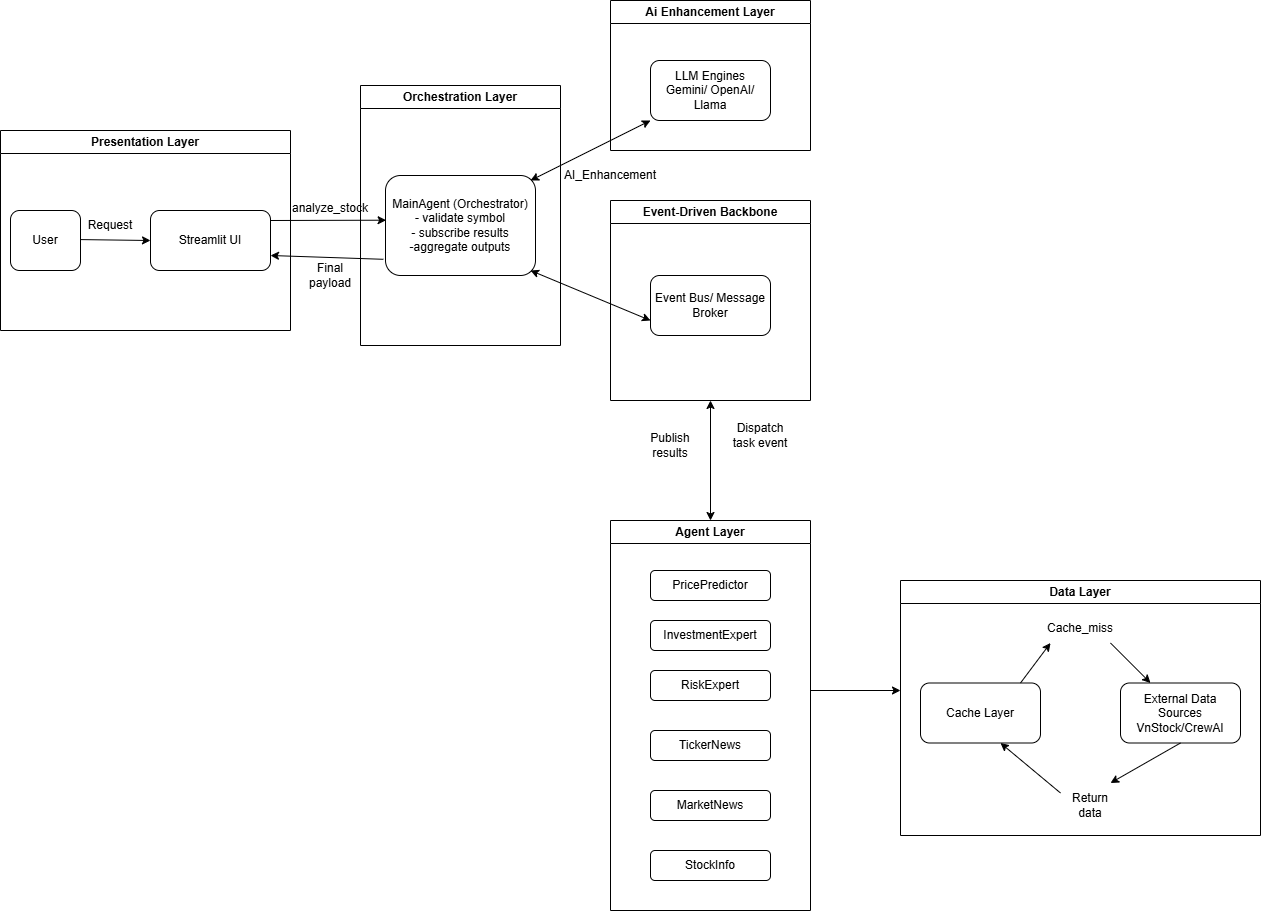

The diagram above was exported from draw.io. Its source (the exported page's mxGraphModel, read from the mxfile embedded in the PNG):
<mxGraphModel dx="1427" dy="1790" grid="1" gridSize="10" guides="1" tooltips="1" connect="1" arrows="1" fold="1" page="1" pageScale="1" pageWidth="850" pageHeight="1100" math="0" shadow="0">
  <root>
    <mxCell id="0" />
    <mxCell id="1" parent="0" />
    <mxCell id="CXEEDWeAZttbjGmWBMaf-131" parent="1" style="swimlane;whiteSpace=wrap;html=1;" value="Presentation Layer" vertex="1">
      <mxGeometry height="200" width="290" x="40" y="450" as="geometry" />
    </mxCell>
    <mxCell id="CXEEDWeAZttbjGmWBMaf-132" parent="CXEEDWeAZttbjGmWBMaf-131" style="rounded=1;whiteSpace=wrap;html=1;" value="User" vertex="1">
      <mxGeometry height="60" width="70" x="10" y="80" as="geometry" />
    </mxCell>
    <mxCell id="CXEEDWeAZttbjGmWBMaf-133" edge="1" parent="CXEEDWeAZttbjGmWBMaf-131" style="endArrow=classic;html=1;rounded=0;entryX=0;entryY=0.5;entryDx=0;entryDy=0;" target="CXEEDWeAZttbjGmWBMaf-134" value="">
      <mxGeometry height="50" relative="1" width="50" as="geometry">
        <mxPoint x="80" y="109.09" as="sourcePoint" />
        <mxPoint x="140" y="109.09" as="targetPoint" />
      </mxGeometry>
    </mxCell>
    <mxCell id="CXEEDWeAZttbjGmWBMaf-134" parent="CXEEDWeAZttbjGmWBMaf-131" style="rounded=1;whiteSpace=wrap;html=1;" value="Streamlit UI" vertex="1">
      <mxGeometry height="60" width="120" x="150" y="80" as="geometry" />
    </mxCell>
    <mxCell id="CXEEDWeAZttbjGmWBMaf-136" parent="CXEEDWeAZttbjGmWBMaf-131" style="text;html=1;whiteSpace=wrap;strokeColor=none;fillColor=none;align=center;verticalAlign=middle;rounded=0;" value="Request" vertex="1">
      <mxGeometry height="30" width="60" x="80" y="80" as="geometry" />
    </mxCell>
    <mxCell id="CXEEDWeAZttbjGmWBMaf-139" edge="1" parent="CXEEDWeAZttbjGmWBMaf-131" style="endArrow=classic;html=1;rounded=0;entryX=0.004;entryY=0.447;entryDx=0;entryDy=0;entryPerimeter=0;" target="CXEEDWeAZttbjGmWBMaf-138" value="">
      <mxGeometry height="50" relative="1" width="50" as="geometry">
        <mxPoint x="270" y="90" as="sourcePoint" />
        <mxPoint x="320" y="40" as="targetPoint" />
      </mxGeometry>
    </mxCell>
    <mxCell id="CXEEDWeAZttbjGmWBMaf-137" parent="1" style="swimlane;whiteSpace=wrap;html=1;" value="Orchestration Layer" vertex="1">
      <mxGeometry height="260" width="200" x="400" y="405" as="geometry" />
    </mxCell>
    <mxCell id="CXEEDWeAZttbjGmWBMaf-138" parent="CXEEDWeAZttbjGmWBMaf-137" style="rounded=1;whiteSpace=wrap;html=1;" value="MainAgent (Orchestrator)&lt;div&gt;- validate symbol&lt;/div&gt;&lt;div&gt;- subscribe results&lt;/div&gt;&lt;div&gt;-aggregate outputs&lt;/div&gt;" vertex="1">
      <mxGeometry height="100" width="150" x="25" y="90" as="geometry" />
    </mxCell>
    <mxCell id="CXEEDWeAZttbjGmWBMaf-149" edge="1" parent="CXEEDWeAZttbjGmWBMaf-137" style="endArrow=classic;startArrow=classic;html=1;rounded=0;entryX=0;entryY=1;entryDx=0;entryDy=0;" target="CXEEDWeAZttbjGmWBMaf-146" value="">
      <mxGeometry height="50" relative="1" width="50" as="geometry">
        <mxPoint x="170" y="95" as="sourcePoint" />
        <mxPoint x="220" y="45" as="targetPoint" />
      </mxGeometry>
    </mxCell>
    <mxCell id="CXEEDWeAZttbjGmWBMaf-151" edge="1" parent="CXEEDWeAZttbjGmWBMaf-137" source="CXEEDWeAZttbjGmWBMaf-152" style="endArrow=classic;startArrow=classic;html=1;rounded=0;exitX=0;exitY=0.75;exitDx=0;exitDy=0;" value="">
      <mxGeometry height="50" relative="1" width="50" as="geometry">
        <mxPoint x="280" y="245" as="sourcePoint" />
        <mxPoint x="170" y="185" as="targetPoint" />
      </mxGeometry>
    </mxCell>
    <mxCell id="CXEEDWeAZttbjGmWBMaf-140" parent="1" style="text;html=1;whiteSpace=wrap;strokeColor=none;fillColor=none;align=center;verticalAlign=middle;rounded=0;" value="analyze_stock&lt;div&gt;&lt;br&gt;&lt;/div&gt;" vertex="1">
      <mxGeometry height="30" width="60" x="340" y="520" as="geometry" />
    </mxCell>
    <mxCell id="CXEEDWeAZttbjGmWBMaf-141" edge="1" parent="1" source="CXEEDWeAZttbjGmWBMaf-138" style="endArrow=classic;html=1;rounded=0;entryX=1;entryY=0.75;entryDx=0;entryDy=0;exitX=-0.014;exitY=0.838;exitDx=0;exitDy=0;exitPerimeter=0;" target="CXEEDWeAZttbjGmWBMaf-134" value="">
      <mxGeometry height="50" relative="1" width="50" as="geometry">
        <mxPoint x="350" y="630" as="sourcePoint" />
        <mxPoint x="400" y="580" as="targetPoint" />
      </mxGeometry>
    </mxCell>
    <mxCell id="CXEEDWeAZttbjGmWBMaf-142" parent="1" style="text;html=1;whiteSpace=wrap;strokeColor=none;fillColor=none;align=center;verticalAlign=middle;rounded=0;" value="Final payload" vertex="1">
      <mxGeometry height="30" width="60" x="340" y="580" as="geometry" />
    </mxCell>
    <mxCell id="CXEEDWeAZttbjGmWBMaf-145" parent="1" style="swimlane;whiteSpace=wrap;html=1;" value="Ai Enhancement Layer" vertex="1">
      <mxGeometry height="150" width="200" x="650" y="320" as="geometry" />
    </mxCell>
    <mxCell id="CXEEDWeAZttbjGmWBMaf-146" parent="CXEEDWeAZttbjGmWBMaf-145" style="rounded=1;whiteSpace=wrap;html=1;" value="LLM Engines&lt;div&gt;Gemini/ OpenAI/ Llama&lt;/div&gt;" vertex="1">
      <mxGeometry height="60" width="120" x="40" y="60" as="geometry" />
    </mxCell>
    <mxCell id="CXEEDWeAZttbjGmWBMaf-148" parent="1" style="text;html=1;whiteSpace=wrap;strokeColor=none;fillColor=none;align=center;verticalAlign=middle;rounded=0;" value="AI_Enhancement" vertex="1">
      <mxGeometry height="30" width="60" x="620" y="480" as="geometry" />
    </mxCell>
    <mxCell id="CXEEDWeAZttbjGmWBMaf-150" parent="1" style="swimlane;whiteSpace=wrap;html=1;" value="Event-Driven Backbone" vertex="1">
      <mxGeometry height="200" width="200" x="650" y="520" as="geometry" />
    </mxCell>
    <mxCell id="CXEEDWeAZttbjGmWBMaf-152" parent="CXEEDWeAZttbjGmWBMaf-150" style="rounded=1;whiteSpace=wrap;html=1;" value="Event Bus/ Message Broker" vertex="1">
      <mxGeometry height="60" width="120" x="40" y="75" as="geometry" />
    </mxCell>
    <mxCell id="CXEEDWeAZttbjGmWBMaf-153" parent="1" style="swimlane;whiteSpace=wrap;html=1;" value="Agent Layer" vertex="1">
      <mxGeometry height="390" width="200" x="650" y="840" as="geometry" />
    </mxCell>
    <mxCell id="CXEEDWeAZttbjGmWBMaf-154" parent="CXEEDWeAZttbjGmWBMaf-153" style="rounded=1;whiteSpace=wrap;html=1;" value="PricePredictor" vertex="1">
      <mxGeometry height="30" width="120" x="40" y="50" as="geometry" />
    </mxCell>
    <mxCell id="CXEEDWeAZttbjGmWBMaf-157" parent="CXEEDWeAZttbjGmWBMaf-153" style="rounded=1;whiteSpace=wrap;html=1;" value="&lt;div style=&quot;text-align: start;&quot;&gt;&lt;span style=&quot;background-color: transparent; font-size: 0px; text-wrap-mode: nowrap;&quot;&gt;&lt;font color=&quot;rgba(0, 0, 0, 0)&quot; face=&quot;monospace&quot;&gt;Im&lt;/font&gt;&lt;/span&gt;&lt;/div&gt;" vertex="1">
      <mxGeometry height="30" width="120" x="40" y="100" as="geometry" />
    </mxCell>
    <mxCell id="CXEEDWeAZttbjGmWBMaf-158" parent="CXEEDWeAZttbjGmWBMaf-153" style="rounded=1;whiteSpace=wrap;html=1;" value="&lt;span style=&quot;color: rgba(0, 0, 0, 0); font-family: monospace; font-size: 0px; text-align: start; text-wrap-mode: nowrap;&quot;&gt;%3CmxGraphModel%3E%3Croot%3E%3CmxCell%20id%3D%220%22%2F%3E%3CmxCell%20id%3D%221%22%20parent%3D%220%22%2F%3E%3CmxCell%20id%3D%222%22%20parent%3D%221%22%20style%3D%22swimlane%3BwhiteSpace%3Dwrap%3Bhtml%3D1%3B%22%20value%3D%22Agent%20Layer%22%20vertex%3D%221%22%3E%3CmxGeometry%20height%3D%22200%22%20width%3D%22200%22%20x%3D%221050%22%20y%3D%22630%22%20as%3D%22geometry%22%2F%3E%3C%2FmxCell%3E%3CmxCell%20id%3D%223%22%20parent%3D%222%22%20style%3D%22rounded%3D1%3BwhiteSpace%3Dwrap%3Bhtml%3D1%3B%22%20value%3D%22%22%20vertex%3D%221%22%3E%3CmxGeometry%20height%3D%2230%22%20width%3D%22120%22%20x%3D%2240%22%20y%3D%2240%22%20as%3D%22geometry%22%2F%3E%3C%2FmxCell%3E%3C%2Froot%3E%3C%2FmxGraphModel%3E&lt;/span&gt;&lt;span style=&quot;color: rgba(0, 0, 0, 0); font-family: monospace; font-size: 0px; text-align: start; text-wrap-mode: nowrap;&quot;&gt;%3CmxGraphModel%3E%3Croot%3E%3CmxCell%20id%3D%220%22%2F%3E%3CmxCell%20id%3D%221%22%20parent%3D%220%22%2F%3E%3CmxCell%20id%3D%222%22%20parent%3D%221%22%20style%3D%22swimlane%3BwhiteSpace%3Dwrap%3Bhtml%3D1%3B%22%20value%3D%22Agent%20Layer%22%20vertex%3D%221%22%3E%3CmxGeometry%20height%3D%22200%22%20width%3D%22200%22%20x%3D%221050%22%20y%3D%22630%22%20as%3D%22geometry%22%2F%3E%3C%2FmxCell%3E%3CmxCell%20id%3D%223%22%20parent%3D%222%22%20style%3D%22rounded%3D1%3BwhiteSpace%3Dwrap%3Bhtml%3D1%3B%22%20value%3D%22%22%20vertex%3D%221%22%3E%3CmxGeometry%20height%3D%2230%22%20width%3D%22120%22%20x%3D%2240%22%20y%3D%2240%22%20as%3D%22geometry%22%2F%3E%3C%2FmxCell%3E%3C%2Froot%3E%3C%2FmxGraphModel%3E&lt;/span&gt;" vertex="1">
      <mxGeometry height="30" width="120" x="40" y="150" as="geometry" />
    </mxCell>
    <mxCell id="CXEEDWeAZttbjGmWBMaf-159" parent="CXEEDWeAZttbjGmWBMaf-153" style="rounded=1;whiteSpace=wrap;html=1;" value="&lt;span style=&quot;color: rgba(0, 0, 0, 0); font-family: monospace; font-size: 0px; text-align: start; text-wrap-mode: nowrap;&quot;&gt;%3CmxGraphModel%3E%3Croot%3E%3CmxCell%20id%3D%220%22%2F%3E%3CmxCell%20id%3D%221%22%20parent%3D%220%22%2F%3E%3CmxCell%20id%3D%222%22%20parent%3D%221%22%20style%3D%22swimlane%3BwhiteSpace%3Dwrap%3Bhtml%3D1%3B%22%20value%3D%22Agent%20Layer%22%20vertex%3D%221%22%3E%3CmxGeometry%20height%3D%22200%22%20width%3D%22200%22%20x%3D%221050%22%20y%3D%22630%22%20as%3D%22geometry%22%2F%3E%3C%2FmxCell%3E%3CmxCell%20id%3D%223%22%20parent%3D%222%22%20style%3D%22rounded%3D1%3BwhiteSpace%3Dwrap%3Bhtml%3D1%3B%22%20value%3D%22%22%20vertex%3D%221%22%3E%3CmxGeometry%20height%3D%2230%22%20width%3D%22120%22%20x%3D%2240%22%20y%3D%2240%22%20as%3D%22geometry%22%2F%3E%3C%2FmxCell%3E%3C%2Froot%3E%3C%2FmxGraphModel%3E&lt;/span&gt;&lt;span style=&quot;color: rgba(0, 0, 0, 0); font-family: monospace; font-size: 0px; text-align: start; text-wrap-mode: nowrap;&quot;&gt;%3CmxGraphModel%3E%3Croot%3E%3CmxCell%20id%3D%220%22%2F%3E%3CmxCell%20id%3D%221%22%20parent%3D%220%22%2F%3E%3CmxCell%20id%3D%222%22%20parent%3D%221%22%20style%3D%22swimlane%3BwhiteSpace%3Dwrap%3Bhtml%3D1%3B%22%20value%3D%22Agent%20Layer%22%20vertex%3D%221%22%3E%3CmxGeometry%20height%3D%22200%22%20width%3D%22200%22%20x%3D%221050%22%20y%3D%22630%22%20as%3D%22geometry%22%2F%3E%3C%2FmxCell%3E%3CmxCell%20id%3D%223%22%20parent%3D%222%22%20style%3D%22rounded%3D1%3BwhiteSpace%3Dwrap%3Bhtml%3D1%3B%22%20value%3D%22%22%20vertex%3D%221%22%3E%3CmxGeometry%20height%3D%2230%22%20width%3D%22120%22%20x%3D%2240%22%20y%3D%2240%22%20as%3D%22geometry%22%2F%3E%3C%2FmxCell%3E%3C%2Froot%3E%3C%2FmxGraphModel%3E&lt;/span&gt;" vertex="1">
      <mxGeometry height="30" width="120" x="40" y="210" as="geometry" />
    </mxCell>
    <mxCell id="CXEEDWeAZttbjGmWBMaf-160" parent="CXEEDWeAZttbjGmWBMaf-153" style="rounded=1;whiteSpace=wrap;html=1;" value="&lt;span style=&quot;color: rgba(0, 0, 0, 0); font-family: monospace; font-size: 0px; text-align: start; text-wrap-mode: nowrap;&quot;&gt;%3CmxGraphModel%3E%3Croot%3E%3CmxCell%20id%3D%220%22%2F%3E%3CmxCell%20id%3D%221%22%20parent%3D%220%22%2F%3E%3CmxCell%20id%3D%222%22%20parent%3D%221%22%20style%3D%22swimlane%3BwhiteSpace%3Dwrap%3Bhtml%3D1%3B%22%20value%3D%22Agent%20Layer%22%20vertex%3D%221%22%3E%3CmxGeometry%20height%3D%22200%22%20width%3D%22200%22%20x%3D%221050%22%20y%3D%22630%22%20as%3D%22geometry%22%2F%3E%3C%2FmxCell%3E%3CmxCell%20id%3D%223%22%20parent%3D%222%22%20style%3D%22rounded%3D1%3BwhiteSpace%3Dwrap%3Bhtml%3D1%3B%22%20value%3D%22%22%20vertex%3D%221%22%3E%3CmxGeometry%20height%3D%2230%22%20width%3D%22120%22%20x%3D%2240%22%20y%3D%2240%22%20as%3D%22geometry%22%2F%3E%3C%2FmxCell%3E%3C%2Froot%3E%3C%2FmxGraphModel%3E&lt;/span&gt;&lt;span style=&quot;color: rgba(0, 0, 0, 0); font-family: monospace; font-size: 0px; text-align: start; text-wrap-mode: nowrap;&quot;&gt;%3CmxGraphModel%3E%3Croot%3E%3CmxCell%20id%3D%220%22%2F%3E%3CmxCell%20id%3D%221%22%20parent%3D%220%22%2F%3E%3CmxCell%20id%3D%222%22%20parent%3D%221%22%20style%3D%22swimlane%3BwhiteSpace%3Dwrap%3Bhtml%3D1%3B%22%20value%3D%22Agent%20Layer%22%20vertex%3D%221%22%3E%3CmxGeometry%20height%3D%22200%22%20width%3D%22200%22%20x%3D%221050%22%20y%3D%22630%22%20as%3D%22geometry%22%2F%3E%3C%2FmxCell%3E%3CmxCell%20id%3D%223%22%20parent%3D%222%22%20style%3D%22rounded%3D1%3BwhiteSpace%3Dwrap%3Bhtml%3D1%3B%22%20value%3D%22%22%20vertex%3D%221%22%3E%3CmxGeometry%20height%3D%2230%22%20width%3D%22120%22%20x%3D%2240%22%20y%3D%2240%22%20as%3D%22geometry%22%2F%3E%3C%2FmxCell%3E%3C%2Froot%3E%3C%2FmxGraphModel%3E&lt;/span&gt;" vertex="1">
      <mxGeometry height="30" width="120" x="40" y="270" as="geometry" />
    </mxCell>
    <mxCell id="CXEEDWeAZttbjGmWBMaf-161" parent="CXEEDWeAZttbjGmWBMaf-153" style="rounded=1;whiteSpace=wrap;html=1;" value="&lt;span style=&quot;color: rgba(0, 0, 0, 0); font-family: monospace; font-size: 0px; text-align: start; text-wrap-mode: nowrap;&quot;&gt;%3CmxGraphModel%3E%3Croot%3E%3CmxCell%20id%3D%220%22%2F%3E%3CmxCell%20id%3D%221%22%20parent%3D%220%22%2F%3E%3CmxCell%20id%3D%222%22%20parent%3D%221%22%20style%3D%22swimlane%3BwhiteSpace%3Dwrap%3Bhtml%3D1%3B%22%20value%3D%22Agent%20Layer%22%20vertex%3D%221%22%3E%3CmxGeometry%20height%3D%22200%22%20width%3D%22200%22%20x%3D%221050%22%20y%3D%22630%22%20as%3D%22geometry%22%2F%3E%3C%2FmxCell%3E%3CmxCell%20id%3D%223%22%20parent%3D%222%22%20style%3D%22rounded%3D1%3BwhiteSpace%3Dwrap%3Bhtml%3D1%3B%22%20value%3D%22%22%20vertex%3D%221%22%3E%3CmxGeometry%20height%3D%2230%22%20width%3D%22120%22%20x%3D%2240%22%20y%3D%2240%22%20as%3D%22geometry%22%2F%3E%3C%2FmxCell%3E%3C%2Froot%3E%3C%2FmxGraphModel%3E&lt;/span&gt;&lt;span style=&quot;color: rgba(0, 0, 0, 0); font-family: monospace; font-size: 0px; text-align: start; text-wrap-mode: nowrap;&quot;&gt;%3CmxGraphModel%3E%3Croot%3E%3CmxCell%20id%3D%220%22%2F%3E%3CmxCell%20id%3D%221%22%20parent%3D%220%22%2F%3E%3CmxCell%20id%3D%222%22%20parent%3D%221%22%20style%3D%22swimlane%3BwhiteSpace%3Dwrap%3Bhtml%3D1%3B%22%20value%3D%22Agent%20Layer%22%20vertex%3D%221%22%3E%3CmxGeometry%20height%3D%22200%22%20width%3D%22200%22%20x%3D%221050%22%20y%3D%22630%22%20as%3D%22geometry%22%2F%3E%3C%2FmxCell%3E%3CmxCell%20id%3D%223%22%20parent%3D%222%22%20style%3D%22rounded%3D1%3BwhiteSpace%3Dwrap%3Bhtml%3D1%3B%22%20value%3D%22%22%20vertex%3D%221%22%3E%3CmxGeometry%20height%3D%2230%22%20width%3D%22120%22%20x%3D%2240%22%20y%3D%2240%22%20as%3D%22geometry%22%2F%3E%3C%2FmxCell%3E%3C%2Froot%3E%3C%2FmxGraphModel%3E&lt;/span&gt;" vertex="1">
      <mxGeometry height="30" width="120" x="40" y="330" as="geometry" />
    </mxCell>
    <mxCell id="CXEEDWeAZttbjGmWBMaf-164" parent="CXEEDWeAZttbjGmWBMaf-153" style="text;html=1;whiteSpace=wrap;strokeColor=none;fillColor=none;align=center;verticalAlign=middle;rounded=0;" value="InvestmentExpert" vertex="1">
      <mxGeometry height="30" width="60" x="70" y="100" as="geometry" />
    </mxCell>
    <mxCell id="CXEEDWeAZttbjGmWBMaf-165" parent="CXEEDWeAZttbjGmWBMaf-153" style="text;html=1;whiteSpace=wrap;strokeColor=none;fillColor=none;align=center;verticalAlign=middle;rounded=0;" value="RiskExpert" vertex="1">
      <mxGeometry height="30" width="60" x="70" y="150" as="geometry" />
    </mxCell>
    <mxCell id="CXEEDWeAZttbjGmWBMaf-166" parent="CXEEDWeAZttbjGmWBMaf-153" style="text;html=1;whiteSpace=wrap;strokeColor=none;fillColor=none;align=center;verticalAlign=middle;rounded=0;" value="TickerNews" vertex="1">
      <mxGeometry height="30" width="60" x="70" y="210" as="geometry" />
    </mxCell>
    <mxCell id="CXEEDWeAZttbjGmWBMaf-167" parent="CXEEDWeAZttbjGmWBMaf-153" style="text;html=1;whiteSpace=wrap;strokeColor=none;fillColor=none;align=center;verticalAlign=middle;rounded=0;" value="MarketNews" vertex="1">
      <mxGeometry height="30" width="60" x="70" y="270" as="geometry" />
    </mxCell>
    <mxCell id="CXEEDWeAZttbjGmWBMaf-168" parent="CXEEDWeAZttbjGmWBMaf-153" style="text;html=1;whiteSpace=wrap;strokeColor=none;fillColor=none;align=center;verticalAlign=middle;rounded=0;" value="StockInfo" vertex="1">
      <mxGeometry height="30" width="60" x="70" y="330" as="geometry" />
    </mxCell>
    <mxCell id="CXEEDWeAZttbjGmWBMaf-184" parent="1" style="swimlane;whiteSpace=wrap;html=1;" value="Data Layer" vertex="1">
      <mxGeometry height="255" width="360" x="940" y="900" as="geometry" />
    </mxCell>
    <mxCell id="CXEEDWeAZttbjGmWBMaf-185" parent="CXEEDWeAZttbjGmWBMaf-184" style="rounded=1;whiteSpace=wrap;html=1;" value="Cache Layer" vertex="1">
      <mxGeometry height="60" width="120" x="20" y="102.5" as="geometry" />
    </mxCell>
    <mxCell id="CXEEDWeAZttbjGmWBMaf-187" parent="CXEEDWeAZttbjGmWBMaf-184" style="rounded=1;whiteSpace=wrap;html=1;" value="External Data Sources&lt;div&gt;VnStock/CrewAI&lt;/div&gt;" vertex="1">
      <mxGeometry height="60" width="120" x="220" y="102.5" as="geometry" />
    </mxCell>
    <mxCell id="CXEEDWeAZttbjGmWBMaf-188" parent="CXEEDWeAZttbjGmWBMaf-184" style="text;html=1;whiteSpace=wrap;strokeColor=none;fillColor=none;align=center;verticalAlign=middle;rounded=0;" value="Cache_miss" vertex="1">
      <mxGeometry height="30" width="60" x="150" y="32.5" as="geometry" />
    </mxCell>
    <mxCell id="CXEEDWeAZttbjGmWBMaf-192" edge="1" parent="CXEEDWeAZttbjGmWBMaf-184" style="endArrow=classic;html=1;rounded=0;entryX=0;entryY=1;entryDx=0;entryDy=0;" target="CXEEDWeAZttbjGmWBMaf-188" value="">
      <mxGeometry height="50" relative="1" width="50" as="geometry">
        <mxPoint x="120" y="102.5" as="sourcePoint" />
        <mxPoint x="170" y="52.5" as="targetPoint" />
      </mxGeometry>
    </mxCell>
    <mxCell id="CXEEDWeAZttbjGmWBMaf-193" edge="1" parent="CXEEDWeAZttbjGmWBMaf-184" style="endArrow=classic;html=1;rounded=0;" target="CXEEDWeAZttbjGmWBMaf-187" value="">
      <mxGeometry height="50" relative="1" width="50" as="geometry">
        <mxPoint x="210" y="62.5" as="sourcePoint" />
        <mxPoint x="260" y="12.5" as="targetPoint" />
      </mxGeometry>
    </mxCell>
    <mxCell id="CXEEDWeAZttbjGmWBMaf-194" edge="1" parent="CXEEDWeAZttbjGmWBMaf-184" style="endArrow=classic;html=1;rounded=0;" value="">
      <mxGeometry height="50" relative="1" width="50" as="geometry">
        <mxPoint x="280" y="162.5" as="sourcePoint" />
        <mxPoint x="210" y="202.5" as="targetPoint" />
      </mxGeometry>
    </mxCell>
    <mxCell id="CXEEDWeAZttbjGmWBMaf-195" edge="1" parent="CXEEDWeAZttbjGmWBMaf-184" style="endArrow=classic;html=1;rounded=0;" value="">
      <mxGeometry height="50" relative="1" width="50" as="geometry">
        <mxPoint x="160" y="212.5" as="sourcePoint" />
        <mxPoint x="100" y="162.5" as="targetPoint" />
      </mxGeometry>
    </mxCell>
    <mxCell id="CXEEDWeAZttbjGmWBMaf-189" parent="CXEEDWeAZttbjGmWBMaf-184" style="text;html=1;whiteSpace=wrap;strokeColor=none;fillColor=none;align=center;verticalAlign=middle;rounded=0;" value="Return data" vertex="1">
      <mxGeometry height="30" width="60" x="160" y="210" as="geometry" />
    </mxCell>
    <mxCell id="CXEEDWeAZttbjGmWBMaf-190" edge="1" parent="1" style="endArrow=classic;html=1;rounded=0;" value="">
      <mxGeometry height="50" relative="1" width="50" as="geometry">
        <mxPoint x="850" y="1010" as="sourcePoint" />
        <mxPoint x="940" y="1010" as="targetPoint" />
      </mxGeometry>
    </mxCell>
    <mxCell id="CXEEDWeAZttbjGmWBMaf-197" edge="1" parent="1" source="CXEEDWeAZttbjGmWBMaf-153" style="endArrow=classic;startArrow=classic;html=1;rounded=0;exitX=0.5;exitY=0;exitDx=0;exitDy=0;" value="">
      <mxGeometry height="50" relative="1" width="50" as="geometry">
        <mxPoint x="700" y="770" as="sourcePoint" />
        <mxPoint x="750" y="720" as="targetPoint" />
      </mxGeometry>
    </mxCell>
    <mxCell id="CXEEDWeAZttbjGmWBMaf-198" parent="1" style="text;html=1;whiteSpace=wrap;strokeColor=none;fillColor=none;align=center;verticalAlign=middle;rounded=0;" value="Dispatch task event" vertex="1">
      <mxGeometry height="30" width="60" x="770" y="740" as="geometry" />
    </mxCell>
    <mxCell id="CXEEDWeAZttbjGmWBMaf-199" parent="1" style="text;html=1;whiteSpace=wrap;strokeColor=none;fillColor=none;align=center;verticalAlign=middle;rounded=0;" value="Publish results" vertex="1">
      <mxGeometry height="30" width="60" x="680" y="750" as="geometry" />
    </mxCell>
  </root>
</mxGraphModel>